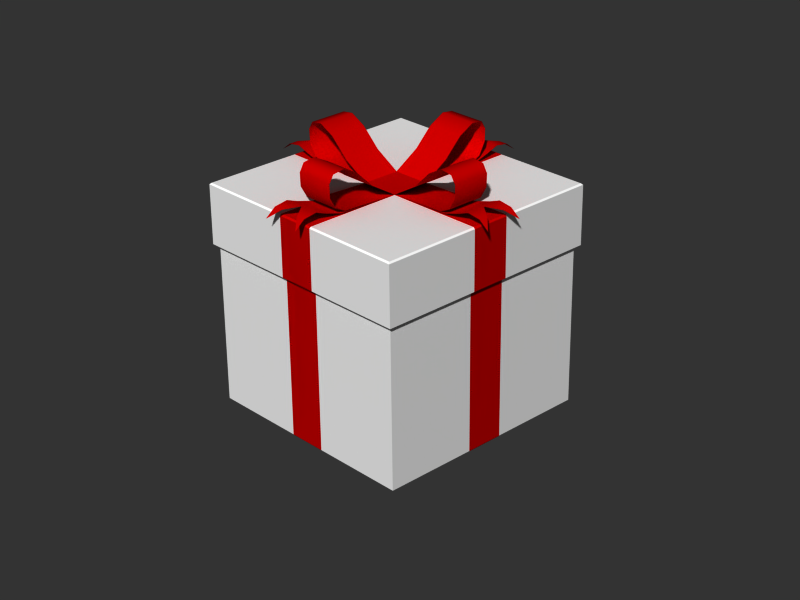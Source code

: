 # Source: giftbox.blend  (saved by Blender 2.66.1; exported with 4.5.12 LTS)
import bpy
from mathutils import Matrix  # noqa: F401  (used for matrix-valued properties, if any)

bpy.ops.wm.read_factory_settings(use_empty=True)
scene = bpy.context.scene
scene.name = 'Scene'

# ---- collections
col_collection_1 = bpy.data.collections.new('Collection 1'); scene.collection.children.link(col_collection_1)

# ---- materials (node trees are filled in below, after node groups)
mat_whitebox = bpy.data.materials.new('WhiteBox')
mat_whitebox.alpha_threshold = 0.0
mat_whitebox.preview_render_type = 'FLAT'
mat_whitebox.diffuse_color = (1.0, 1.0, 1.0, 1.0)
mat_whitebox.roughness = 0.5
mat_whitebox.specular_intensity = 0.1
mat_whitebox.line_color = (0.0, 0.0, 0.0, 1.0)
mat_ribbon = bpy.data.materials.new('Ribbon')
mat_ribbon.alpha_threshold = 0.0
mat_ribbon.diffuse_color = (0.7728, 0.0, 0.0, 1.0)
mat_ribbon.roughness = 0.5
mat_ribbon.specular_intensity = 1.0
mat_ribbon.line_color = (0.0, 0.0, 0.0, 1.0)

# ---- material node trees

# ---- world
world_world = bpy.data.worlds.new('World'); scene.world = world_world
world_world.color = (0.2, 0.2, 0.2)
world_world.use_sun_shadow = False
world_world.sun_shadow_jitter_overblur = 0.0
world_world.cycles.sampling_method = 'MANUAL'
world_world.cycles.sample_map_resolution = 256

# ---- cameras
cam_camera = bpy.data.cameras.new('Camera')
cam_camera.passepartout_alpha = 0.2
cam_camera.clip_end = 100.0
cam_camera.lens = 70.0
cam_camera.sensor_width = 32.0
cam_camera.sensor_height = 18.0
cam_camera.ortho_scale = 7.314
cam_camera.show_passepartout = False
cam_camera.show_safe_areas = True
cam_camera.dof.focus_distance = 0.0
cam_camera.dof.aperture_fstop = 128.0

# ---- meshes
me_cube_003 = bpy.data.meshes.new('Cube.003')
me_cube_003.from_pydata([(-0.78, 0.78, 0.39), (0.78, 0.78, 0.39), (-0.78, -0.78, 0.39), (0.78, -0.78, 0.39), (-0.78, 0.13, 0.0), (-0.13, -0.78, 0.0), (-0.78, 0.78, 0.0), (0.78, -0.78, 0.0), (0.78, -0.13, 0.0), (0.78, 0.78, 0.0), (-0.78, -0.13, 0.0), (-0.78, -0.78, 0.0), (0.13, -0.78, 0.0), (-0.13, 0.78, 0.0), (0.13, 0.78, 0.0), (0.78, 0.13, 0.0), (-0.8, 0.13, 0.4), (-0.8, -0.13, 0.4), (-0.13, -0.8, 0.4), (0.13, -0.8, 0.4), (-0.13, 0.8, 0.4), (0.13, 0.8, 0.4), (0.8, -0.13, 0.4), (0.8, 0.13, 0.4), (-0.8, 0.13, 0.0), (-0.8, -0.13, 0.0), (-0.13, -0.8, 0.0), (0.13, -0.8, 0.0), (-0.13, 0.8, 0.0), (0.13, 0.8, 0.0), (0.8, -0.13, 0.0), (0.8, 0.13, 0.0), (-0.8, 0.8, 0.4), (-0.8, -0.8, 0.4), (0.8, -0.8, 0.4), (0.8, 0.8, 0.4), (-0.8, 0.8, 0.0), (-0.8, -0.8, 0.0), (0.8, -0.8, 0.0), (0.8, 0.8, 0.0), (0.79, 0.79, 0.41), (0.79, -0.79, 0.41), (-0.79, -0.79, 0.41), (-0.79, 0.79, 0.41), (0.79, 0.13, 0.41), (0.79, -0.13, 0.41), (0.13, 0.79, 0.41), (-0.13, 0.79, 0.41), (0.13, -0.79, 0.41), (-0.13, -0.79, 0.41), (-0.79, -0.13, 0.41), (-0.79, 0.13, 0.41), (0.13, 0.13, 0.41), (0.13, -0.13, 0.41), (-0.13, -0.13, 0.41), (0.5247, 0.13, 0.4245), (0.5247, -0.13, 0.4245), (0.5905, 0.13, 0.4546), (0.5905, -0.13, 0.4546), (0.6357, 0.13, 0.534), (0.6357, -0.13, 0.534), (0.6387, -0.13, 0.6215), (0.6387, 0.13, 0.6215), (0.6073, -0.13, 0.6756), (0.6073, 0.13, 0.6756), (0.528, -0.13, 0.6865), (0.528, 0.13, 0.6865), (0.4236, -0.13, 0.6316), (0.4236, 0.13, 0.6316), (0.2994, 0.13, 0.5101), (0.2994, -0.13, 0.5101), (-0.2994, 0.13, 0.5101), (-0.2994, -0.13, 0.5101), (-0.4236, -0.13, 0.6316), (-0.4236, 0.13, 0.6316), (-0.528, -0.13, 0.6865), (-0.528, 0.13, 0.6865), (-0.6073, -0.13, 0.6756), (-0.6073, 0.13, 0.6756), (-0.6387, -0.13, 0.6215), (-0.6387, 0.13, 0.6215), (-0.6357, 0.13, 0.534), (-0.6357, -0.13, 0.534), (-0.5905, 0.13, 0.4546), (-0.5905, -0.13, 0.4546), (-0.5247, 0.13, 0.4245), (-0.5247, -0.13, 0.4245), (-0.13, 0.5247, 0.4278), (0.13, 0.5247, 0.4278), (-0.13, 0.5905, 0.4579), (0.13, 0.5905, 0.4579), (-0.13, 0.6357, 0.5373), (0.13, 0.6357, 0.5373), (0.13, 0.6387, 0.6248), (-0.13, 0.6387, 0.6248), (0.13, 0.6073, 0.6789), (-0.13, 0.6073, 0.6789), (0.13, 0.528, 0.6898), (-0.13, 0.528, 0.6898), (0.13, 0.4236, 0.6349), (-0.13, 0.4236, 0.6349), (-0.13, 0.2994, 0.5134), (0.13, 0.2994, 0.5134), (0.13, -0.5247, 0.4278), (-0.13, -0.5247, 0.4278), (0.13, -0.5905, 0.4579), (-0.13, -0.5905, 0.4579), (0.13, -0.6357, 0.5373), (-0.13, -0.6357, 0.5373), (-0.13, -0.6387, 0.6248), (0.13, -0.6387, 0.6248), (-0.13, -0.6073, 0.6789), (0.13, -0.6073, 0.6789), (-0.13, -0.528, 0.6898), (0.13, -0.528, 0.6898), (-0.13, -0.4236, 0.6349), (0.13, -0.4236, 0.6349), (0.13, -0.2994, 0.5134), (-0.13, -0.2994, 0.5134), (0.13, -0.5521, 0.4196), (-0.13, -0.5521, 0.4196), (-0.13, -0.6651, 0.4521), (0.13, -0.6651, 0.4521), (-0.13, -0.7445, 0.4822), (0.13, -0.7445, 0.4822), (-0.13, -0.8347, 0.4689), (0.13, -0.8347, 0.4689), (-0.13, -0.9044, 0.4148), (0.13, -0.9044, 0.4148), (-0.065, -0.8347, 0.4689), (0.065, -0.8347, 0.4689), (0.0, -0.7445, 0.4822), (-0.7445, -5.96e-08, 0.4822), (-0.8347, -0.065, 0.4689), (-0.8347, 0.065, 0.4689), (-0.9044, -0.13, 0.4148), (-0.9044, 0.13, 0.4148), (-0.8347, -0.13, 0.4689), (-0.8347, 0.13, 0.4689), (-0.7445, -0.13, 0.4822), (-0.7445, 0.13, 0.4822), (-0.6651, -0.13, 0.4521), (-0.6651, 0.13, 0.4521), (-0.5521, 0.13, 0.4196), (-0.5521, -0.13, 0.4196), (-0.13, 0.13, 0.41), (-0.13, 0.5521, 0.4196), (0.13, 0.5521, 0.4196), (0.13, 0.6651, 0.4521), (-0.13, 0.6651, 0.4521), (0.13, 0.7445, 0.4822), (-0.13, 0.7445, 0.4822), (0.13, 0.8347, 0.4689), (-0.13, 0.8347, 0.4689), (0.13, 0.9044, 0.4148), (-0.13, 0.9044, 0.4148), (0.065, 0.8347, 0.4689), (-0.065, 0.8347, 0.4689), (-1.192e-07, 0.7445, 0.4822), (0.7445, 1.788e-07, 0.4822), (0.8347, 0.065, 0.4689), (0.8347, -0.065, 0.4689), (0.9044, 0.13, 0.4148), (0.9044, -0.13, 0.4148), (0.8347, 0.13, 0.4689), (0.8347, -0.13, 0.4689), (0.7445, 0.13, 0.4822), (0.7445, -0.13, 0.4822), (0.6651, 0.13, 0.4521), (0.6651, -0.13, 0.4521), (0.5521, -0.13, 0.4196), (0.5521, 0.13, 0.4196)], [], [(6, 0, 4), (13, 0, 6), (14, 9, 1), (15, 1, 9), (8, 7, 3), (12, 3, 7), (11, 10, 2), (11, 2, 5), (12, 5, 2, 3), (8, 3, 1, 15), (1, 0, 13, 14), (0, 2, 10, 4), (0, 1, 3, 2), (24, 36, 6, 4), (25, 24, 4, 10), (37, 25, 10, 11), (26, 37, 11, 5), (27, 26, 5, 12), (38, 27, 12, 7), (36, 28, 13, 6), (28, 29, 14, 13), (29, 39, 9, 14), (30, 38, 7, 8), (31, 30, 8, 15), (39, 31, 15, 9), (28, 36, 32, 20), (29, 28, 20, 21), (39, 29, 21, 35), (16, 32, 36, 24), (17, 16, 24, 25), (33, 17, 25, 37), (18, 33, 37, 26), (19, 18, 26, 27), (34, 19, 27, 38), (22, 34, 38, 30), (23, 22, 30, 31), (31, 39, 35, 23), (23, 35, 40, 44), (22, 23, 44, 45), (34, 22, 45, 41), (35, 21, 46, 40), (21, 20, 47, 46), (20, 32, 43, 47), (19, 34, 41, 48), (18, 19, 48, 49), (33, 18, 49, 42), (17, 33, 42, 50), (16, 17, 50, 51), (32, 16, 51, 43), (45, 53, 48, 41), (53, 54, 49, 48), (54, 50, 42, 49), (44, 52, 53, 45), (52, 145, 54, 53), (145, 51, 50, 54), (40, 46, 52, 44), (46, 47, 145, 52), (47, 43, 51, 145), (52, 55, 56, 53), (55, 57, 58, 56), (57, 59, 60, 58), (59, 62, 61, 60), (62, 64, 63, 61), (64, 66, 65, 63), (66, 68, 67, 65), (68, 69, 70, 67), (52, 53, 70, 69), (54, 145, 71, 72), (73, 72, 71, 74), (75, 73, 74, 76), (77, 75, 76, 78), (79, 77, 78, 80), (82, 79, 80, 81), (84, 82, 81, 83), (86, 84, 83, 85), (54, 86, 85, 145), (145, 87, 88, 52), (87, 89, 90, 88), (89, 91, 92, 90), (91, 94, 93, 92), (94, 96, 95, 93), (96, 98, 97, 95), (98, 100, 99, 97), (100, 101, 102, 99), (145, 52, 102, 101), (53, 103, 104, 54), (103, 105, 106, 104), (105, 107, 108, 106), (107, 110, 109, 108), (110, 112, 111, 109), (112, 114, 113, 111), (114, 116, 115, 113), (116, 117, 118, 115), (53, 54, 118, 117), (54, 120, 119, 53), (120, 121, 122, 119), (125, 127, 129), (130, 128, 126), (131, 122, 121), (124, 122, 131), (131, 121, 123), (126, 124, 131, 130), (125, 129, 131, 123), (138, 134, 132, 140), (137, 139, 132, 133), (132, 142, 140), (139, 141, 132), (132, 141, 142), (133, 135, 137), (138, 136, 134), (143, 142, 141, 144), (145, 143, 144, 54), (52, 147, 146, 145), (147, 148, 149, 146), (152, 154, 156), (157, 155, 153), (158, 149, 148), (151, 149, 158), (158, 148, 150), (153, 151, 158, 157), (152, 156, 158, 150), (165, 161, 159, 167), (164, 166, 159, 160), (159, 169, 167), (166, 168, 159), (159, 168, 169), (160, 162, 164), (165, 163, 161), (170, 169, 168, 171), (53, 170, 171, 52)])
me_cube_003.polygons.foreach_set('use_smooth', [0, 0, 0, 0, 0, 0, 0, 0, 0, 0, 0, 0, 0, 0, 0, 0, 0, 0, 0, 0, 0, 0, 0, 0, 0, 0, 0, 0, 0, 0, 0, 0, 0, 0, 0, 0, 0, 0, 0, 0, 0, 0, 0, 0, 0, 0, 0, 0, 0, 0, 0, 0, 0, 0, 0, 0, 0, 0, 1, 1, 1, 1, 1, 1, 1, 1, 1, 1, 1, 1, 1, 1, 1, 1, 1, 1, 1, 1, 1, 1, 1, 1, 1, 1, 1, 1, 1, 1, 1, 1, 1, 1, 1, 1, 1, 1, 1, 1, 1, 1, 1, 1, 1, 1, 1, 1, 1, 1, 1, 1, 1, 1, 1, 1, 1, 1, 1, 1, 1, 1, 1, 1, 1, 1, 1, 1, 1, 1, 1, 1])
me_cube_003.polygons.foreach_set('material_index', [0, 0, 0, 0, 0, 0, 0, 0, 0, 0, 0, 0, 0, 0, 1, 0, 0, 1, 0, 0, 1, 0, 0, 1, 0, 0, 1, 0, 0, 1, 0, 0, 1, 0, 0, 1, 0, 0, 1, 0, 0, 1, 0, 0, 1, 0, 0, 1, 0, 0, 1, 0, 1, 1, 1, 0, 1, 0, 1, 1, 1, 1, 1, 1, 1, 1, 1, 1, 1, 1, 1, 1, 1, 1, 1, 1, 1, 1, 1, 1, 1, 1, 1, 1, 1, 1, 1, 1, 1, 1, 1, 1, 1, 1, 1, 1, 1, 1, 1, 1, 1, 1, 1, 1, 1, 1, 1, 1, 1, 1, 1, 1, 1, 1, 1, 1, 1, 1, 1, 1, 1, 1, 1, 1, 1, 1, 1, 1, 1, 1])
_k = set([(24, 25), (24, 36), (25, 37), (26, 27), (26, 37), (27, 38), (28, 29), (28, 36), (29, 39), (30, 31), (30, 38), (31, 39), (32, 36), (33, 37), (34, 38), (35, 39)])
me_cube_003.attributes.new('sharp_edge', 'BOOLEAN', 'EDGE').data.foreach_set('value', [ (min(e.vertices), max(e.vertices)) in _k for e in me_cube_003.edges])
_uv = me_cube_003.uv_layers.new(name='UVTex')
_uv.uv.foreach_set('vector', [0.808, 0.03784, 0.8371, 0.03784, 0.808, 0.08952, 0.8888, 0.00867, 0.8371, 0.03784, 0.8371, 0.00867, 0.9105, 0.00867, 0.9622, 0.00867, 0.9622, 0.03784, 0.9913, 0.08952, 0.9622, 0.03784, 0.9913, 0.03784, 0.9913, 0.1112, 0.9913, 0.1629, 0.9622, 0.1629, 0.9105, 0.192, 0.9622, 0.1629, 0.9622, 0.192, 0.808, 0.1629, 0.808, 0.1112, 0.8371, 0.1629, 0.8371, 0.192, 0.8371, 0.1629, 0.8888, 0.192, 0.9105, 0.192, 0.8888, 0.192, 0.8371, 0.1629, 0.9622, 0.1629, 0.9913, 0.1112, 0.9622, 0.1629, 0.9622, 0.03784, 0.9913, 0.08952, 0.9622, 0.03784, 0.8371, 0.03784, 0.8888, 0.00867, 0.9105, 0.00867, 0.8371, 0.03784, 0.8371, 0.1629, 0.808, 0.1112, 0.808, 0.08952, 0.8371, 0.03784, 0.9622, 0.03784, 0.9622, 0.1629, 0.8371, 0.1629, 0.02853, 0.4612, 0.02895, 0.6748, 0.01297, 0.6589, 0.01259, 0.4612, 0.02855, 0.3782, 0.02853, 0.4612, 0.01259, 0.4612, 0.0126, 0.3782, 0.02903, 0.1646, 0.02855, 0.3782, 0.0126, 0.3782, 0.01305, 0.1805, 0.3699, 0.03697, 0.1563, 0.03741, 0.1722, 0.02144, 0.3698, 0.02102, 0.4528, 0.03697, 0.3699, 0.03697, 0.3698, 0.02102, 0.4528, 0.02102, 0.6664, 0.03742, 0.4528, 0.03697, 0.4528, 0.02102, 0.6505, 0.02145, 0.1562, 0.8021, 0.3699, 0.8025, 0.3698, 0.8185, 0.1721, 0.8181, 0.3699, 0.8025, 0.4528, 0.8025, 0.4528, 0.8185, 0.3698, 0.8185, 0.4528, 0.8025, 0.6665, 0.8021, 0.6506, 0.818, 0.4528, 0.8185, 0.7941, 0.3782, 0.7936, 0.1647, 0.8096, 0.1806, 0.81, 0.3782, 0.7941, 0.4612, 0.7941, 0.3782, 0.81, 0.3782, 0.8101, 0.4612, 0.7937, 0.6748, 0.7941, 0.4612, 0.8101, 0.4612, 0.8097, 0.6589, 0.3699, 0.8025, 0.1562, 0.8021, 0.1565, 0.6745, 0.37, 0.6751, 0.4528, 0.8025, 0.3699, 0.8025, 0.37, 0.6751, 0.4527, 0.6751, 0.6665, 0.8021, 0.4528, 0.8025, 0.4527, 0.6751, 0.6662, 0.6745, 0.156, 0.461, 0.1565, 0.6745, 0.02895, 0.6748, 0.02853, 0.4612, 0.156, 0.3784, 0.156, 0.461, 0.02853, 0.4612, 0.02855, 0.3782, 0.1565, 0.1649, 0.156, 0.3784, 0.02855, 0.3782, 0.02903, 0.1646, 0.37, 0.1644, 0.1565, 0.1649, 0.1563, 0.03741, 0.3699, 0.03697, 0.4527, 0.1644, 0.37, 0.1644, 0.3699, 0.03697, 0.4528, 0.03697, 0.6661, 0.1649, 0.4527, 0.1644, 0.4528, 0.03697, 0.6664, 0.03742, 0.6667, 0.3784, 0.6661, 0.1649, 0.7936, 0.1647, 0.7941, 0.3782, 0.6667, 0.461, 0.6667, 0.3784, 0.7941, 0.3782, 0.7941, 0.4612, 0.7941, 0.4612, 0.7937, 0.6748, 0.6662, 0.6745, 0.6667, 0.461, 0.6667, 0.461, 0.6662, 0.6745, 0.6623, 0.6707, 0.6622, 0.461, 0.6667, 0.3784, 0.6667, 0.461, 0.6622, 0.461, 0.6622, 0.3784, 0.6661, 0.1649, 0.6667, 0.3784, 0.6622, 0.3784, 0.6622, 0.1688, 0.6662, 0.6745, 0.4527, 0.6751, 0.4526, 0.6706, 0.6623, 0.6707, 0.4527, 0.6751, 0.37, 0.6751, 0.37, 0.6706, 0.4526, 0.6706, 0.37, 0.6751, 0.1565, 0.6745, 0.1604, 0.6707, 0.37, 0.6706, 0.4527, 0.1644, 0.6661, 0.1649, 0.6622, 0.1688, 0.4526, 0.1689, 0.37, 0.1644, 0.4527, 0.1644, 0.4526, 0.1689, 0.37, 0.1689, 0.1565, 0.1649, 0.37, 0.1644, 0.37, 0.1689, 0.1604, 0.1688, 0.156, 0.3784, 0.1565, 0.1649, 0.1604, 0.1688, 0.1604, 0.3784, 0.156, 0.461, 0.156, 0.3784, 0.1604, 0.3784, 0.1604, 0.461, 0.1565, 0.6745, 0.156, 0.461, 0.1604, 0.461, 0.1604, 0.6707, 0.6622, 0.3784, 0.4527, 0.3784, 0.4526, 0.1689, 0.6622, 0.1688, 0.4527, 0.3784, 0.3702, 0.3784, 0.37, 0.1689, 0.4526, 0.1689, 0.3702, 0.3784, 0.1604, 0.3784, 0.1604, 0.1688, 0.37, 0.1689, 0.6622, 0.461, 0.4527, 0.4609, 0.4527, 0.3784, 0.6622, 0.3784, 0.4527, 0.4609, 0.3702, 0.4609, 0.3702, 0.3784, 0.4527, 0.3784, 0.3702, 0.4609, 0.1604, 0.461, 0.1604, 0.3784, 0.3702, 0.3784, 0.6623, 0.6707, 0.4526, 0.6706, 0.4527, 0.4609, 0.6622, 0.461, 0.4526, 0.6706, 0.37, 0.6706, 0.3702, 0.4609, 0.4527, 0.4609, 0.37, 0.6706, 0.1604, 0.6707, 0.1604, 0.461, 0.3702, 0.4609, 0.336, 0.9108, 0.2381, 0.9108, 0.2381, 0.8463, 0.336, 0.8463, 0.2381, 0.9108, 0.2201, 0.9108, 0.2201, 0.8463, 0.2381, 0.8463, 0.2201, 0.9108, 0.1975, 0.9108, 0.1975, 0.8463, 0.2201, 0.8463, 0.1975, 0.9108, 0.1758, 0.9108, 0.1758, 0.8463, 0.1975, 0.8463, 0.1758, 0.9108, 0.1603, 0.9108, 0.1603, 0.8463, 0.1758, 0.8463, 0.1603, 0.9108, 0.1404, 0.9108, 0.1404, 0.8463, 0.1603, 0.8463, 0.1404, 0.9108, 0.1112, 0.9108, 0.1112, 0.8463, 0.1404, 0.8463, 0.1112, 0.9108, 0.06817, 0.9108, 0.06817, 0.8463, 0.1112, 0.8463, 0.01939, 0.9108, 0.01939, 0.8463, 0.06817, 0.8463, 0.06817, 0.9108, 0.661, 0.8463, 0.661, 0.9108, 0.6122, 0.9108, 0.6122, 0.8463, 0.5692, 0.8463, 0.6122, 0.8463, 0.6122, 0.9108, 0.5692, 0.9108, 0.5399, 0.8463, 0.5692, 0.8463, 0.5692, 0.9108, 0.5399, 0.9108, 0.5201, 0.8463, 0.5399, 0.8463, 0.5399, 0.9108, 0.5201, 0.9108, 0.5046, 0.8463, 0.5201, 0.8463, 0.5201, 0.9108, 0.5046, 0.9108, 0.4829, 0.8463, 0.5046, 0.8463, 0.5046, 0.9108, 0.4829, 0.9108, 0.4603, 0.8463, 0.4829, 0.8463, 0.4829, 0.9108, 0.4603, 0.9108, 0.4423, 0.8463, 0.4603, 0.8463, 0.4603, 0.9108, 0.4423, 0.9108, 0.3444, 0.8463, 0.4423, 0.8463, 0.4423, 0.9108, 0.3444, 0.9108, 0.3455, 0.9226, 0.4417, 0.9226, 0.4417, 0.9859, 0.3455, 0.9859, 0.4417, 0.9226, 0.4593, 0.9226, 0.4593, 0.9859, 0.4417, 0.9859, 0.4593, 0.9226, 0.4815, 0.9226, 0.4815, 0.9859, 0.4593, 0.9859, 0.4815, 0.9226, 0.5029, 0.9226, 0.5029, 0.9859, 0.4815, 0.9859, 0.5029, 0.9226, 0.5181, 0.9226, 0.5181, 0.9859, 0.5029, 0.9859, 0.5181, 0.9226, 0.5376, 0.9226, 0.5376, 0.9859, 0.5181, 0.9859, 0.5376, 0.9226, 0.5663, 0.9226, 0.5663, 0.9859, 0.5376, 0.9859, 0.5663, 0.9226, 0.6086, 0.9226, 0.6086, 0.9859, 0.5663, 0.9859, 0.6569, 0.9226, 0.6569, 0.9859, 0.6086, 0.9859, 0.6086, 0.9226, 0.3374, 0.9867, 0.2394, 0.9867, 0.2394, 0.9223, 0.3374, 0.9223, 0.2394, 0.9867, 0.2215, 0.9867, 0.2215, 0.9223, 0.2394, 0.9223, 0.2215, 0.9867, 0.1989, 0.9867, 0.1989, 0.9223, 0.2215, 0.9223, 0.1989, 0.9867, 0.1771, 0.9867, 0.1771, 0.9223, 0.1989, 0.9223, 0.1771, 0.9867, 0.1616, 0.9867, 0.1616, 0.9223, 0.1771, 0.9223, 0.1616, 0.9867, 0.1418, 0.9867, 0.1418, 0.9223, 0.1616, 0.9223, 0.1418, 0.9867, 0.1125, 0.9867, 0.1125, 0.9223, 0.1418, 0.9223, 0.1125, 0.9867, 0.06948, 0.9867, 0.06948, 0.9223, 0.1125, 0.9223, 0.02027, 0.9867, 0.02027, 0.9223, 0.06948, 0.9223, 0.06948, 0.9867, 0.9858, 0.7685, 0.9858, 0.8843, 0.9144, 0.8843, 0.9144, 0.7685, 0.9858, 0.8843, 0.9858, 0.9166, 0.9144, 0.9166, 0.9144, 0.8843, 0.9858, 0.9649, 0.9858, 0.9891, 0.968, 0.9649, 0.9323, 0.9649, 0.9144, 0.9891, 0.9144, 0.9649, 0.9501, 0.9399, 0.9144, 0.9166, 0.9858, 0.9166, 0.9144, 0.9399, 0.9144, 0.9166, 0.9501, 0.9399, 0.9501, 0.9399, 0.9858, 0.9166, 0.9858, 0.9399, 0.9144, 0.9649, 0.9144, 0.9399, 0.9501, 0.9399, 0.9323, 0.9649, 0.9858, 0.9649, 0.968, 0.9649, 0.9501, 0.9399, 0.9858, 0.9399, 0.9814, 0.7274, 0.9636, 0.7274, 0.9458, 0.7024, 0.9814, 0.7024, 0.9103, 0.7274, 0.9103, 0.7024, 0.9458, 0.7024, 0.928, 0.7274, 0.9458, 0.7024, 0.9814, 0.6792, 0.9814, 0.7024, 0.9103, 0.7024, 0.9103, 0.6792, 0.9458, 0.7024, 0.9458, 0.7024, 0.9103, 0.6792, 0.9814, 0.6792, 0.928, 0.7274, 0.9103, 0.7515, 0.9103, 0.7274, 0.9814, 0.7274, 0.9814, 0.7515, 0.9636, 0.7274, 0.9814, 0.6471, 0.9814, 0.6792, 0.9103, 0.6792, 0.9103, 0.6471, 0.9814, 0.5316, 0.9814, 0.6471, 0.9103, 0.6471, 0.9103, 0.5316, 0.8302, 0.986, 0.8302, 0.8701, 0.9016, 0.8701, 0.9016, 0.986, 0.8302, 0.8701, 0.8302, 0.8378, 0.9016, 0.8378, 0.9016, 0.8701, 0.8302, 0.7895, 0.8302, 0.7653, 0.8481, 0.7895, 0.8838, 0.7895, 0.9016, 0.7653, 0.9016, 0.7895, 0.8659, 0.8146, 0.9016, 0.8378, 0.8302, 0.8378, 0.9016, 0.8146, 0.9016, 0.8378, 0.8659, 0.8146, 0.8659, 0.8146, 0.8302, 0.8378, 0.8302, 0.8146, 0.9016, 0.7895, 0.9016, 0.8146, 0.8659, 0.8146, 0.8838, 0.7895, 0.8302, 0.7895, 0.8481, 0.7895, 0.8659, 0.8146, 0.8302, 0.8146, 0.8305, 0.5559, 0.8483, 0.5559, 0.8661, 0.5809, 0.8305, 0.5809, 0.9018, 0.5559, 0.9018, 0.5809, 0.8661, 0.5809, 0.884, 0.5559, 0.8661, 0.5809, 0.8305, 0.6042, 0.8305, 0.5809, 0.9018, 0.5809, 0.9018, 0.6042, 0.8661, 0.5809, 0.8661, 0.5809, 0.9018, 0.6042, 0.8305, 0.6042, 0.884, 0.5559, 0.9018, 0.5316, 0.9018, 0.5559, 0.8305, 0.5559, 0.8305, 0.5316, 0.8483, 0.5559, 0.8305, 0.6364, 0.8305, 0.6042, 0.9018, 0.6042, 0.9018, 0.6364, 0.8305, 0.7523, 0.8305, 0.6364, 0.9018, 0.6364, 0.9018, 0.7523])
me_cube_003.materials.append(mat_whitebox)
me_cube_003.materials.append(mat_ribbon)
me_cube_003.use_remesh_preserve_volume = False
me_cube_003.use_remesh_preserve_attributes = False
me_cube_003.use_mirror_vertex_groups = False
me_cube_003.update()
me_cube_002 = bpy.data.meshes.new('Cube.002')
me_cube_002.from_pydata([(0.75, 0.75, 0.02), (-0.75, 0.75, 0.02), (0.75, -0.75, 0.02), (-0.75, -0.75, 0.02), (0.75, 0.13, 1.48), (0.13, -0.75, 1.48), (0.75, 0.75, 1.48), (-0.75, -0.75, 1.48), (-0.75, -0.13, 1.48), (-0.75, 0.75, 1.48), (0.75, -0.13, 1.48), (0.75, -0.75, 1.48), (-0.13, -0.75, 1.48), (0.13, 0.75, 1.48), (-0.13, 0.75, 1.48), (-0.75, 0.13, 1.48), (0.77, 0.13, 0.01), (0.77, -0.13, 0.01), (0.13, -0.77, 0.01), (-0.13, -0.77, 0.01), (0.13, 0.77, 0.01), (-0.13, 0.77, 0.01), (-0.77, -0.13, 0.01), (-0.77, 0.13, 0.01), (0.77, 0.13, 1.48), (0.77, -0.13, 1.48), (0.13, -0.77, 1.48), (-0.13, -0.77, 1.48), (0.13, 0.77, 1.48), (-0.13, 0.77, 1.48), (-0.77, -0.13, 1.48), (-0.77, 0.13, 1.48), (0.77, 0.77, 0.01), (0.77, -0.77, 0.01), (-0.77, -0.77, 0.01), (-0.77, 0.77, 0.01), (0.77, 0.77, 1.48), (0.77, -0.77, 1.48), (-0.77, -0.77, 1.48), (-0.77, 0.77, 1.48), (-0.76, 0.76, 0.0), (-0.76, -0.76, 0.0), (0.76, -0.76, 0.0), (0.76, 0.76, 0.0), (-0.76, 0.13, 0.0), (-0.76, -0.13, 0.0), (-0.13, 0.76, 0.0), (0.13, 0.76, 0.0), (-0.13, -0.76, 0.0), (0.13, -0.76, 0.0), (0.76, -0.13, 0.0), (0.76, 0.13, 0.0), (-0.13, 0.13, 0.0), (0.13, 0.13, 0.0), (-0.13, -0.13, 0.0), (0.13, -0.13, 0.0)], [], [(6, 0, 4), (13, 0, 6), (14, 9, 1), (15, 1, 9), (8, 7, 3), (12, 3, 7), (11, 10, 2), (11, 2, 5), (12, 5, 2, 3), (8, 3, 1, 15), (1, 0, 13, 14), (0, 2, 10, 4), (0, 1, 3, 2), (24, 36, 6, 4), (25, 24, 4, 10), (37, 25, 10, 11), (26, 37, 11, 5), (27, 26, 5, 12), (38, 27, 12, 7), (36, 28, 13, 6), (28, 29, 14, 13), (29, 39, 9, 14), (30, 38, 7, 8), (31, 30, 8, 15), (39, 31, 15, 9), (28, 36, 32, 20), (29, 28, 20, 21), (39, 29, 21, 35), (16, 32, 36, 24), (17, 16, 24, 25), (33, 17, 25, 37), (18, 33, 37, 26), (19, 18, 26, 27), (34, 19, 27, 38), (22, 34, 38, 30), (23, 22, 30, 31), (31, 39, 35, 23), (23, 35, 40, 44), (22, 23, 44, 45), (34, 22, 45, 41), (35, 21, 46, 40), (21, 20, 47, 46), (20, 32, 43, 47), (19, 34, 41, 48), (18, 19, 48, 49), (33, 18, 49, 42), (17, 33, 42, 50), (16, 17, 50, 51), (32, 16, 51, 43), (45, 54, 48, 41), (54, 55, 49, 48), (55, 50, 42, 49), (44, 52, 54, 45), (52, 53, 55, 54), (53, 51, 50, 55), (40, 46, 52, 44), (46, 47, 53, 52), (47, 43, 51, 53)])
me_cube_002.polygons.foreach_set('material_index', [0, 0, 0, 0, 0, 0, 0, 0, 0, 0, 0, 0, 0, 0, 1, 0, 0, 1, 0, 0, 1, 0, 0, 1, 0, 0, 1, 0, 0, 1, 0, 0, 1, 0, 0, 1, 0, 0, 1, 0, 0, 1, 0, 0, 1, 0, 0, 1, 0, 0, 1, 0, 1, 1, 1, 0, 1, 0])
_uv = me_cube_002.uv_layers.new(name='UVTex')
_uv.uv.foreach_set('vector', [0.118, 0.9873, 0.118, 0.886, 0.1591, 0.9873, 0.01669, 0.8449, 0.118, 0.886, 0.01669, 0.886, 0.01669, 0.8259, 0.01669, 0.7848, 0.118, 0.7848, 0.1591, 0.6835, 0.118, 0.7848, 0.118, 0.6835, 0.1781, 0.6835, 0.2192, 0.6835, 0.2192, 0.7848, 0.3205, 0.8259, 0.2192, 0.7848, 0.3205, 0.7848, 0.2192, 0.9873, 0.1781, 0.9873, 0.2192, 0.886, 0.3205, 0.886, 0.2192, 0.886, 0.3205, 0.8449, 0.3205, 0.8259, 0.3205, 0.8449, 0.2192, 0.886, 0.2192, 0.7848, 0.1781, 0.6835, 0.2192, 0.7848, 0.118, 0.7848, 0.1591, 0.6835, 0.118, 0.7848, 0.118, 0.886, 0.01669, 0.8449, 0.01669, 0.8259, 0.118, 0.886, 0.2192, 0.886, 0.1781, 0.9873, 0.1591, 0.9873, 0.118, 0.886, 0.118, 0.7848, 0.2192, 0.7848, 0.2192, 0.886, 0.471, 0.02648, 0.3373, 0.02649, 0.3482, 0.01553, 0.471, 0.01551, 0.5281, 0.02649, 0.471, 0.02648, 0.471, 0.01551, 0.5281, 0.01553, 0.6618, 0.02659, 0.5281, 0.02649, 0.5281, 0.01553, 0.6509, 0.01562, 0.9751, 0.4738, 0.9751, 0.3401, 0.986, 0.351, 0.9861, 0.4738, 0.9751, 0.5308, 0.9751, 0.4738, 0.9861, 0.4738, 0.9861, 0.5308, 0.975, 0.6646, 0.9751, 0.5308, 0.9861, 0.5308, 0.986, 0.6536, 0.02373, 0.3399, 0.02367, 0.4737, 0.0127, 0.4737, 0.01276, 0.3509, 0.02367, 0.4737, 0.02367, 0.5307, 0.0127, 0.5307, 0.0127, 0.4737, 0.02367, 0.5307, 0.02373, 0.6645, 0.01276, 0.6535, 0.0127, 0.5307, 0.5279, 0.9779, 0.6616, 0.9779, 0.6507, 0.9888, 0.5279, 0.9889, 0.4709, 0.9779, 0.5279, 0.9779, 0.5279, 0.9889, 0.4709, 0.9889, 0.3371, 0.9778, 0.4709, 0.9779, 0.4709, 0.9889, 0.3481, 0.9888, 0.02367, 0.4737, 0.02373, 0.3399, 0.3373, 0.3401, 0.3371, 0.4738, 0.02367, 0.5307, 0.02367, 0.4737, 0.3371, 0.4738, 0.3371, 0.5306, 0.02373, 0.6645, 0.02367, 0.5307, 0.3371, 0.5306, 0.3373, 0.6643, 0.471, 0.3399, 0.3373, 0.3401, 0.3373, 0.02649, 0.471, 0.02648, 0.5279, 0.3399, 0.471, 0.3399, 0.471, 0.02648, 0.5281, 0.02649, 0.6616, 0.3401, 0.5279, 0.3399, 0.5281, 0.02649, 0.6618, 0.02659, 0.6618, 0.4738, 0.6616, 0.3401, 0.9751, 0.3401, 0.9751, 0.4738, 0.6617, 0.5307, 0.6618, 0.4738, 0.9751, 0.4738, 0.9751, 0.5308, 0.6615, 0.6644, 0.6617, 0.5307, 0.9751, 0.5308, 0.975, 0.6646, 0.5278, 0.6646, 0.6615, 0.6644, 0.6616, 0.9779, 0.5279, 0.9779, 0.471, 0.6646, 0.5278, 0.6646, 0.5279, 0.9779, 0.4709, 0.9779, 0.4709, 0.9779, 0.3371, 0.9778, 0.3373, 0.6643, 0.471, 0.6646, 0.471, 0.6646, 0.3373, 0.6643, 0.34, 0.6616, 0.471, 0.6615, 0.5278, 0.6646, 0.471, 0.6646, 0.471, 0.6615, 0.5278, 0.6615, 0.6615, 0.6644, 0.5278, 0.6646, 0.5278, 0.6615, 0.6588, 0.6617, 0.3373, 0.6643, 0.3371, 0.5306, 0.3401, 0.5306, 0.34, 0.6616, 0.3371, 0.5306, 0.3371, 0.4738, 0.3401, 0.4738, 0.3401, 0.5306, 0.3371, 0.4738, 0.3373, 0.3401, 0.34, 0.3428, 0.3401, 0.4738, 0.6617, 0.5307, 0.6615, 0.6644, 0.6588, 0.6617, 0.6587, 0.5306, 0.6618, 0.4738, 0.6617, 0.5307, 0.6587, 0.5306, 0.6587, 0.4739, 0.6616, 0.3401, 0.6618, 0.4738, 0.6587, 0.4739, 0.6589, 0.3428, 0.5279, 0.3399, 0.6616, 0.3401, 0.6589, 0.3428, 0.5278, 0.3429, 0.471, 0.3399, 0.5279, 0.3399, 0.5278, 0.3429, 0.4711, 0.3429, 0.3373, 0.3401, 0.471, 0.3399, 0.4711, 0.3429, 0.34, 0.3428, 0.5278, 0.6615, 0.5278, 0.5306, 0.6587, 0.5306, 0.6588, 0.6617, 0.5278, 0.5306, 0.5278, 0.4739, 0.6587, 0.4739, 0.6587, 0.5306, 0.5278, 0.4739, 0.5278, 0.3429, 0.6589, 0.3428, 0.6587, 0.4739, 0.471, 0.6615, 0.471, 0.5306, 0.5278, 0.5306, 0.5278, 0.6615, 0.471, 0.5306, 0.4711, 0.4738, 0.5278, 0.4739, 0.5278, 0.5306, 0.4711, 0.4738, 0.4711, 0.3429, 0.5278, 0.3429, 0.5278, 0.4739, 0.34, 0.6616, 0.3401, 0.5306, 0.471, 0.5306, 0.471, 0.6615, 0.3401, 0.5306, 0.3401, 0.4738, 0.4711, 0.4738, 0.471, 0.5306, 0.3401, 0.4738, 0.34, 0.3428, 0.4711, 0.3429, 0.4711, 0.4738])
me_cube_002.materials.append(mat_whitebox)
me_cube_002.materials.append(mat_ribbon)
me_cube_002.use_remesh_preserve_volume = False
me_cube_002.use_remesh_preserve_attributes = False
me_cube_002.use_mirror_vertex_groups = False
me_cube_002.update()

# ---- objects
ob_giftlid = bpy.data.objects.new('GiftLid', me_cube_003)
ob_giftbox = bpy.data.objects.new('GiftBox', me_cube_002)
ob_camera = bpy.data.objects.new('Camera', cam_camera)

# ---- transforms, parenting, visibility, modifiers, constraints
ob_giftlid.location = (0.0, 0.0, 1.1)
ob_giftlid.lock_rotations_4d = False
ob_giftlid.empty_display_type = 'ARROWS'
ob_giftlid.color = (0.0, 0.0, 0.0, 1.0)
ob_giftlid.lineart.crease_threshold = 0.0
ob_giftbox.location = (0.0, 0.0, 0.0)
ob_giftbox.lock_rotations_4d = False
ob_giftbox.empty_display_type = 'ARROWS'
ob_giftbox.color = (0.0, 0.0, 0.0, 1.0)
ob_giftbox.lineart.crease_threshold = 0.0
ob_camera.location = (7.17, -6.662, 5.59)
ob_camera.rotation_euler = (1.109, 0.01082, 0.8149)
ob_camera.lock_rotations_4d = False
ob_camera.empty_display_type = 'ARROWS'
ob_camera.color = (0.0, 0.0, 0.0, 0.0)
ob_camera.display_type = 'WIRE'
ob_camera.lineart.crease_threshold = 0.0

# ---- collection membership
col_collection_1.objects.link(ob_giftlid)
col_collection_1.objects.link(ob_giftbox)
col_collection_1.objects.link(ob_camera)

# ---- scene / render settings (as saved in the file)
scene.camera = ob_camera
scene.frame_start = 1; scene.frame_end = 250; scene.frame_set(1)
scene.render.engine = 'BLENDER_EEVEE_NEXT'
scene.render.image_settings.color_mode = 'RGB'
scene.render.image_settings.compression = 90
scene.render.resolution_x = 800
scene.render.resolution_y = 600
scene.render.pixel_aspect_x = 100.0
scene.render.pixel_aspect_y = 100.0
scene.render.fps = 25
scene.render.dither_intensity = 0.0
scene.render.use_compositing = False
scene.render.use_sequencer = False
scene.render.bake_margin = 8
scene.render.bake_bias = 0.0
scene.render.use_stamp_time = False
scene.render.use_stamp_date = False
scene.render.use_stamp_frame = False
scene.render.use_stamp_camera = False
scene.render.use_stamp_scene = False
scene.render.use_stamp_filename = False
scene.render.use_stamp_render_time = False
scene.render.stamp_font_size = 0
scene.cycles.use_denoising = False
scene.cycles.samples = 10
scene.cycles.sampling_pattern = 'TABULATED_SOBOL'
scene.cycles.light_sampling_threshold = 0.0
scene.cycles.use_adaptive_sampling = False
scene.cycles.use_light_tree = False
scene.cycles.blur_glossy = 0.0
scene.cycles.volume_bounces = 1
scene.cycles.pixel_filter_type = 'GAUSSIAN'
scene.cycles.sample_clamp_indirect = 0.0
scene.view_settings.view_transform = 'Raw'
bpy.context.view_layer.update()

# ---- added for rendering (the .blend has no usable light): sun
light_auto_sun = bpy.data.lights.new('AutoSun', 'SUN')
light_auto_sun.energy = 3.0
light_auto_sun.angle = 0.0523599
ob_auto_sun = bpy.data.objects.new('AutoSun', light_auto_sun)
scene.collection.objects.link(ob_auto_sun)
ob_auto_sun.rotation_euler = (0.872665, 0.174533, 0.523599)
bpy.context.view_layer.update()
